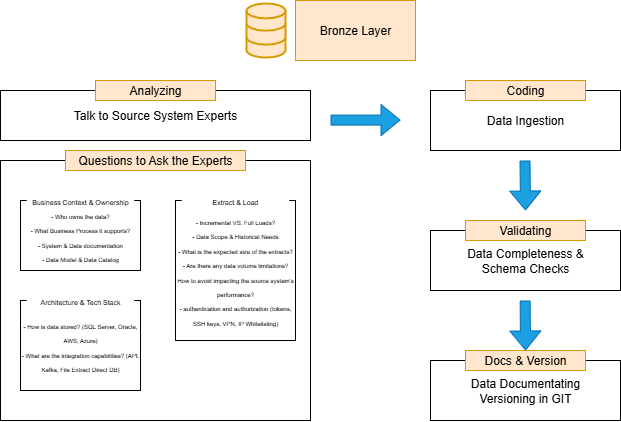

The diagram above was exported from draw.io. Its source (the exported page's mxGraphModel, read from the mxfile embedded in the PNG):
<mxGraphModel dx="1188" dy="708" grid="1" gridSize="10" guides="1" tooltips="1" connect="1" arrows="1" fold="1" page="1" pageScale="1" pageWidth="850" pageHeight="1100" math="0" shadow="0">
  <root>
    <mxCell id="0" />
    <mxCell id="1" parent="0" />
    <mxCell id="U4IghfBn-vNY0UKqWCL6-1" value="Bronze Layer" style="rounded=0;whiteSpace=wrap;html=1;fillColor=#ffe6cc;strokeColor=#d79b00;" vertex="1" parent="1">
      <mxGeometry x="355" y="210" width="120" height="60" as="geometry" />
    </mxCell>
    <mxCell id="U4IghfBn-vNY0UKqWCL6-2" value="Talk to Source System Experts" style="rounded=0;whiteSpace=wrap;html=1;" vertex="1" parent="1">
      <mxGeometry x="60" y="300" width="310" height="50" as="geometry" />
    </mxCell>
    <mxCell id="U4IghfBn-vNY0UKqWCL6-4" value="Analyzing" style="rounded=0;whiteSpace=wrap;html=1;strokeColor=#d79b00;fillColor=#ffe6cc;" vertex="1" parent="1">
      <mxGeometry x="155" y="290" width="120" height="20" as="geometry" />
    </mxCell>
    <mxCell id="U4IghfBn-vNY0UKqWCL6-5" value="Data Ingestion" style="rounded=0;whiteSpace=wrap;html=1;" vertex="1" parent="1">
      <mxGeometry x="490" y="300" width="190" height="60" as="geometry" />
    </mxCell>
    <mxCell id="U4IghfBn-vNY0UKqWCL6-6" value="Coding" style="rounded=0;whiteSpace=wrap;html=1;strokeColor=#d79b00;fillColor=#ffe6cc;" vertex="1" parent="1">
      <mxGeometry x="525" y="290" width="120" height="20" as="geometry" />
    </mxCell>
    <mxCell id="U4IghfBn-vNY0UKqWCL6-7" value="Data Completeness &amp;amp;&lt;div&gt;Schema Checks&lt;/div&gt;" style="rounded=0;whiteSpace=wrap;html=1;" vertex="1" parent="1">
      <mxGeometry x="490" y="440" width="190" height="60" as="geometry" />
    </mxCell>
    <mxCell id="U4IghfBn-vNY0UKqWCL6-8" value="Validating" style="rounded=0;whiteSpace=wrap;html=1;strokeColor=#d79b00;fillColor=#ffe6cc;" vertex="1" parent="1">
      <mxGeometry x="525" y="430" width="120" height="20" as="geometry" />
    </mxCell>
    <mxCell id="U4IghfBn-vNY0UKqWCL6-9" value="Data Documentating&lt;div&gt;Versioning in GIT&lt;/div&gt;" style="rounded=0;whiteSpace=wrap;html=1;" vertex="1" parent="1">
      <mxGeometry x="490" y="570" width="190" height="60" as="geometry" />
    </mxCell>
    <mxCell id="U4IghfBn-vNY0UKqWCL6-10" value="Docs &amp;amp; Version" style="rounded=0;whiteSpace=wrap;html=1;strokeColor=#d79b00;fillColor=#ffe6cc;" vertex="1" parent="1">
      <mxGeometry x="525" y="560" width="120" height="20" as="geometry" />
    </mxCell>
    <mxCell id="U4IghfBn-vNY0UKqWCL6-12" value="" style="shape=flexArrow;endArrow=classic;html=1;rounded=0;fillColor=#1ba1e2;strokeColor=#006EAF;" edge="1" parent="1">
      <mxGeometry width="50" height="50" relative="1" as="geometry">
        <mxPoint x="584.5" y="370" as="sourcePoint" />
        <mxPoint x="585" y="420" as="targetPoint" />
      </mxGeometry>
    </mxCell>
    <mxCell id="U4IghfBn-vNY0UKqWCL6-13" value="" style="shape=flexArrow;endArrow=classic;html=1;rounded=0;fillColor=#1ba1e2;strokeColor=#006EAF;" edge="1" parent="1">
      <mxGeometry width="50" height="50" relative="1" as="geometry">
        <mxPoint x="584.66" y="510" as="sourcePoint" />
        <mxPoint x="585" y="560" as="targetPoint" />
      </mxGeometry>
    </mxCell>
    <mxCell id="U4IghfBn-vNY0UKqWCL6-14" value="" style="html=1;verticalLabelPosition=bottom;align=center;labelBackgroundColor=#ffffff;verticalAlign=top;strokeWidth=2;strokeColor=#d79b00;shadow=0;dashed=0;shape=mxgraph.ios7.icons.data;fillColor=#ffe6cc;" vertex="1" parent="1">
      <mxGeometry x="306" y="213" width="39" height="54" as="geometry" />
    </mxCell>
    <mxCell id="U4IghfBn-vNY0UKqWCL6-16" value="" style="rounded=0;whiteSpace=wrap;html=1;" vertex="1" parent="1">
      <mxGeometry x="60" y="370" width="310" height="260" as="geometry" />
    </mxCell>
    <mxCell id="U4IghfBn-vNY0UKqWCL6-17" value="Questions to Ask the Experts" style="rounded=0;whiteSpace=wrap;html=1;fillColor=#ffe6cc;strokeColor=#d79b00;" vertex="1" parent="1">
      <mxGeometry x="125" y="360" width="180" height="20" as="geometry" />
    </mxCell>
    <mxCell id="U4IghfBn-vNY0UKqWCL6-18" value="&lt;font style=&quot;font-size: 6px;&quot;&gt;- Who owns the data?&lt;/font&gt;&lt;div&gt;&lt;font style=&quot;font-size: 6px;&quot;&gt;- What Business Process it supports?&lt;/font&gt;&lt;/div&gt;&lt;div&gt;&lt;font style=&quot;font-size: 6px;&quot;&gt;- System &amp;amp; Data documentation&lt;/font&gt;&lt;/div&gt;&lt;div&gt;&lt;font style=&quot;font-size: 6px;&quot;&gt;- Data Model &amp;amp; Data Catalog&lt;/font&gt;&lt;/div&gt;" style="rounded=0;whiteSpace=wrap;html=1;" vertex="1" parent="1">
      <mxGeometry x="80" y="410" width="120" height="70" as="geometry" />
    </mxCell>
    <mxCell id="U4IghfBn-vNY0UKqWCL6-19" value="&lt;font style=&quot;font-size: 7px;&quot;&gt;Business Context &amp;amp; Ownership&lt;/font&gt;" style="rounded=0;whiteSpace=wrap;html=1;strokeColor=none;" vertex="1" parent="1">
      <mxGeometry x="86.25" y="400" width="107.5" height="20" as="geometry" />
    </mxCell>
    <mxCell id="U4IghfBn-vNY0UKqWCL6-20" value="&lt;span style=&quot;font-size: 6px;&quot;&gt;- Incremental VS. Full Loads?&lt;/span&gt;&lt;div&gt;&lt;span style=&quot;font-size: 6px;&quot;&gt;- Data Scope &amp;amp; Historical Needs&lt;/span&gt;&lt;/div&gt;&lt;div&gt;&lt;span style=&quot;font-size: 6px;&quot;&gt;- What is the expected size of the extracts?&lt;/span&gt;&lt;/div&gt;&lt;div&gt;&lt;span style=&quot;font-size: 6px;&quot;&gt;- Are there any data volume limitations?&lt;/span&gt;&lt;/div&gt;&lt;div&gt;&lt;span style=&quot;font-size: 6px;&quot;&gt;How to avoid impacting the source system's performance?&lt;/span&gt;&lt;/div&gt;&lt;div&gt;&lt;span style=&quot;font-size: 6px;&quot;&gt;- authentication and authorization (tokens, SSH keys, VPN, IP Whitelisting)&lt;/span&gt;&lt;/div&gt;" style="rounded=0;whiteSpace=wrap;html=1;" vertex="1" parent="1">
      <mxGeometry x="235" y="410" width="120" height="140" as="geometry" />
    </mxCell>
    <mxCell id="U4IghfBn-vNY0UKqWCL6-21" value="&lt;font style=&quot;font-size: 7px;&quot;&gt;Extract &amp;amp; Load&lt;/font&gt;" style="rounded=0;whiteSpace=wrap;html=1;strokeColor=none;" vertex="1" parent="1">
      <mxGeometry x="241.25" y="400" width="107.5" height="20" as="geometry" />
    </mxCell>
    <mxCell id="U4IghfBn-vNY0UKqWCL6-22" value="&lt;span style=&quot;font-size: 6px;&quot;&gt;- How is data stored? (SQL Server, Oracle, AWS, Azure)&lt;/span&gt;&lt;div&gt;&lt;span style=&quot;font-size: 6px;&quot;&gt;- What are the integration capabilities? (API, Kafka, File Extract Direct DB)&lt;/span&gt;&lt;/div&gt;" style="rounded=0;whiteSpace=wrap;html=1;" vertex="1" parent="1">
      <mxGeometry x="80" y="510" width="120" height="90" as="geometry" />
    </mxCell>
    <mxCell id="U4IghfBn-vNY0UKqWCL6-23" value="&lt;font style=&quot;font-size: 7px;&quot;&gt;Architecture &amp;amp; Tech Stack&lt;/font&gt;" style="rounded=0;whiteSpace=wrap;html=1;strokeColor=none;" vertex="1" parent="1">
      <mxGeometry x="86.25" y="500" width="107.5" height="20" as="geometry" />
    </mxCell>
    <mxCell id="U4IghfBn-vNY0UKqWCL6-24" value="" style="shape=flexArrow;endArrow=classic;html=1;rounded=0;fillColor=#1ba1e2;strokeColor=#006EAF;" edge="1" parent="1">
      <mxGeometry width="50" height="50" relative="1" as="geometry">
        <mxPoint x="390" y="329.58000000000004" as="sourcePoint" />
        <mxPoint x="460" y="329.58000000000004" as="targetPoint" />
      </mxGeometry>
    </mxCell>
  </root>
</mxGraphModel>